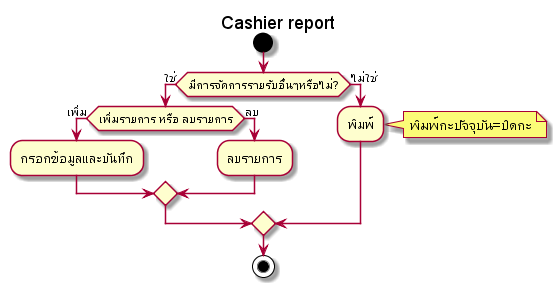

The diagram above was rendered by PlantUML. Its source (embedded in the PNG):
@startuml
start

title Cashier report

if (มีการจัดการรายรับอื่นๆหรือไม่?) then (ใช่)

if (เพิ่มรายการ หรือ ลบรายการ) then (เพิ่ม)
:กรอกข้อมูลและบันทึก;
else(ลบ)
:ลบรายการ;
endif

else (ไม่ใช่)
:พิมพ์;
note right
พิมพ์กะปัจจุบัน=ปิดกะ
end note
endif


stop
@enduml